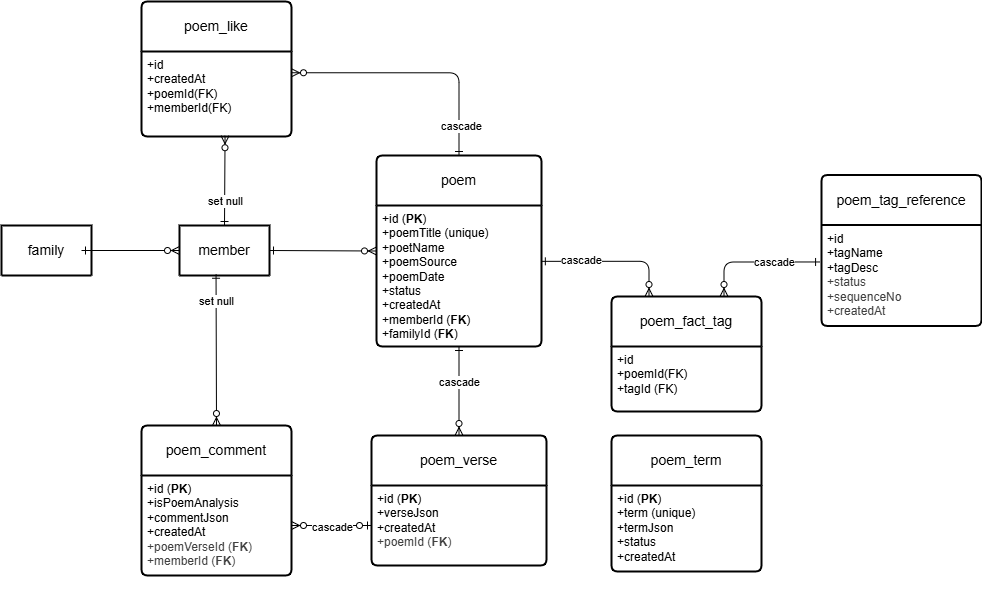

The diagram above was exported from draw.io. Its source (the exported page's mxGraphModel, read from the mxfile embedded in the PNG):
<mxGraphModel dx="952" dy="578" grid="1" gridSize="10" guides="1" tooltips="1" connect="1" arrows="1" fold="1" page="1" pageScale="1" pageWidth="1100" pageHeight="850" math="0" shadow="0">
  <root>
    <mxCell id="0" />
    <mxCell id="1" parent="0" />
    <mxCell id="2" value="poem" style="swimlane;childLayout=stackLayout;horizontal=1;startSize=50;horizontalStack=0;rounded=1;fontSize=14;fontStyle=0;strokeWidth=2;resizeParent=0;resizeLast=1;shadow=0;dashed=0;align=center;arcSize=4;whiteSpace=wrap;html=1;" parent="1" vertex="1">
      <mxGeometry x="475" y="284" width="165" height="191" as="geometry">
        <mxRectangle x="475" y="280" width="150" height="50" as="alternateBounds" />
      </mxGeometry>
    </mxCell>
    <mxCell id="3" value="+id (&lt;b&gt;PK&lt;/b&gt;)&lt;br&gt;&lt;div&gt;+poemTitle (unique)&lt;/div&gt;&lt;div&gt;+poetName&lt;/div&gt;&lt;div&gt;+poemSource&lt;/div&gt;&lt;div&gt;+poemDate&lt;/div&gt;&lt;div&gt;+status&lt;/div&gt;&lt;div&gt;&lt;span style=&quot;color: rgb(0, 0, 0);&quot;&gt;+createdAt&lt;/span&gt;&lt;br style=&quot;color: rgb(63, 63, 63); scrollbar-color: rgb(226, 226, 226) rgb(251, 251, 251);&quot;&gt;&lt;/div&gt;&lt;div&gt;&lt;span style=&quot;color: rgb(0, 0, 0);&quot;&gt;+memberId (&lt;b&gt;FK&lt;/b&gt;)&lt;/span&gt;&lt;/div&gt;&lt;div&gt;&lt;span style=&quot;color: rgb(0, 0, 0);&quot;&gt;+familyId (&lt;b&gt;FK&lt;/b&gt;)&lt;/span&gt;&lt;/div&gt;&lt;div&gt;&lt;span style=&quot;color: rgb(0, 0, 0);&quot;&gt;&lt;br&gt;&lt;/span&gt;&lt;/div&gt;" style="align=left;strokeColor=none;fillColor=none;spacingLeft=4;fontSize=12;verticalAlign=top;resizable=0;rotatable=0;part=1;html=1;" parent="2" vertex="1">
      <mxGeometry y="50" width="165" height="141" as="geometry" />
    </mxCell>
    <mxCell id="4" value="member" style="swimlane;childLayout=stackLayout;horizontal=1;startSize=50;horizontalStack=0;rounded=1;fontSize=14;fontStyle=0;strokeWidth=2;resizeParent=0;resizeLast=1;shadow=0;dashed=0;align=center;arcSize=4;whiteSpace=wrap;html=1;" parent="1" vertex="1" collapsed="1">
      <mxGeometry x="278" y="354" width="90" height="50" as="geometry">
        <mxRectangle x="290" y="280" width="160" height="120" as="alternateBounds" />
      </mxGeometry>
    </mxCell>
    <mxCell id="5" value="+id&lt;br&gt;+status&lt;br&gt;+familyId" style="align=left;strokeColor=none;fillColor=none;spacingLeft=4;fontSize=12;verticalAlign=top;resizable=0;rotatable=0;part=1;html=1;" parent="4" vertex="1">
      <mxGeometry y="50" width="160" height="70" as="geometry" />
    </mxCell>
    <mxCell id="6" value="family" style="swimlane;childLayout=stackLayout;horizontal=1;startSize=50;horizontalStack=0;rounded=1;fontSize=14;fontStyle=0;strokeWidth=2;resizeParent=0;resizeLast=1;shadow=0;dashed=0;align=center;arcSize=4;whiteSpace=wrap;html=1;" parent="1" vertex="1" collapsed="1">
      <mxGeometry x="100" y="354" width="90" height="50" as="geometry">
        <mxRectangle x="150" y="280" width="160" height="120" as="alternateBounds" />
      </mxGeometry>
    </mxCell>
    <mxCell id="7" value="+id&lt;br&gt;+status&lt;br&gt;+name" style="align=left;strokeColor=none;fillColor=none;spacingLeft=4;fontSize=12;verticalAlign=top;resizable=0;rotatable=0;part=1;html=1;" parent="6" vertex="1">
      <mxGeometry y="50" width="160" height="70" as="geometry" />
    </mxCell>
    <mxCell id="9" value="" style="fontSize=12;html=1;endArrow=ERzeroToMany;startArrow=ERone;exitX=1;exitY=0.5;exitDx=0;exitDy=0;entryX=0;entryY=0.5;entryDx=0;entryDy=0;startFill=0;" parent="1" source="4" target="2" edge="1">
      <mxGeometry width="100" height="100" relative="1" as="geometry">
        <mxPoint x="400" y="320" as="sourcePoint" />
        <mxPoint x="500" y="220" as="targetPoint" />
      </mxGeometry>
    </mxCell>
    <mxCell id="10" value="" style="fontSize=12;html=1;endArrow=ERzeroToMany;startArrow=ERone;exitX=1;exitY=0.5;exitDx=0;exitDy=0;entryX=0;entryY=0.5;entryDx=0;entryDy=0;startFill=0;" parent="1" target="4" edge="1">
      <mxGeometry width="100" height="100" relative="1" as="geometry">
        <mxPoint x="180" y="379" as="sourcePoint" />
        <mxPoint x="280" y="304.5" as="targetPoint" />
      </mxGeometry>
    </mxCell>
    <mxCell id="11" value="poem_verse" style="swimlane;childLayout=stackLayout;horizontal=1;startSize=50;horizontalStack=0;rounded=1;fontSize=14;fontStyle=0;strokeWidth=2;resizeParent=0;resizeLast=1;shadow=0;dashed=0;align=center;arcSize=4;whiteSpace=wrap;html=1;" parent="1" vertex="1">
      <mxGeometry x="470" y="564" width="175" height="130" as="geometry">
        <mxRectangle x="470" y="540" width="150" height="50" as="alternateBounds" />
      </mxGeometry>
    </mxCell>
    <mxCell id="12" value="+id (&lt;b&gt;PK&lt;/b&gt;)&lt;br&gt;&lt;div&gt;+verseJson&lt;/div&gt;&lt;div&gt;&lt;span style=&quot;background-color: transparent;&quot;&gt;+createdAt&lt;/span&gt;&lt;/div&gt;&lt;div&gt;&lt;div style=&quot;color: rgb(63, 63, 63); scrollbar-color: rgb(226, 226, 226) rgb(251, 251, 251);&quot;&gt;&lt;span style=&quot;color: rgb(63, 63, 63); scrollbar-color: rgb(226, 226, 226) rgb(251, 251, 251); background-color: transparent;&quot;&gt;+poemId (&lt;b style=&quot;color: rgb(63, 63, 63); scrollbar-color: rgb(226, 226, 226) rgb(251, 251, 251);&quot;&gt;FK&lt;/b&gt;)&lt;/span&gt;&lt;/div&gt;&lt;/div&gt;&lt;div&gt;&lt;span style=&quot;color: rgb(63, 63, 63); scrollbar-color: rgb(226, 226, 226) rgb(251, 251, 251); background-color: transparent;&quot;&gt;&lt;br&gt;&lt;/span&gt;&lt;/div&gt;&lt;div&gt;&lt;span style=&quot;color: rgb(0, 0, 0);&quot;&gt;&lt;br&gt;&lt;/span&gt;&lt;/div&gt;" style="align=left;strokeColor=none;fillColor=none;spacingLeft=4;fontSize=12;verticalAlign=top;resizable=0;rotatable=0;part=1;html=1;" parent="11" vertex="1">
      <mxGeometry y="50" width="175" height="80" as="geometry" />
    </mxCell>
    <mxCell id="13" value="" style="fontSize=12;html=1;endArrow=ERzeroToMany;startArrow=ERone;entryX=0.5;entryY=0;entryDx=0;entryDy=0;exitX=0.5;exitY=1;exitDx=0;exitDy=0;startFill=0;" parent="1" source="2" target="11" edge="1">
      <mxGeometry width="100" height="100" relative="1" as="geometry">
        <mxPoint x="550" y="340" as="sourcePoint" />
        <mxPoint x="550" y="400" as="targetPoint" />
      </mxGeometry>
    </mxCell>
    <mxCell id="28" value="cascade" style="edgeLabel;html=1;align=center;verticalAlign=middle;resizable=0;points=[];" parent="13" vertex="1" connectable="0">
      <mxGeometry x="-0.0337" y="1" relative="1" as="geometry">
        <mxPoint x="-1" y="-8" as="offset" />
      </mxGeometry>
    </mxCell>
    <mxCell id="14" value="poem_comment" style="swimlane;childLayout=stackLayout;horizontal=1;startSize=50;horizontalStack=0;rounded=1;fontSize=14;fontStyle=0;strokeWidth=2;resizeParent=0;resizeLast=1;shadow=0;dashed=0;align=center;arcSize=4;whiteSpace=wrap;html=1;" parent="1" vertex="1">
      <mxGeometry x="240" y="554" width="150" height="150" as="geometry">
        <mxRectangle x="470" y="540" width="150" height="50" as="alternateBounds" />
      </mxGeometry>
    </mxCell>
    <mxCell id="15" value="+id (&lt;b&gt;PK&lt;/b&gt;)&lt;div&gt;&lt;font color=&quot;#000000&quot;&gt;+isPoemAnalysis&lt;br&gt;&lt;/font&gt;&lt;div&gt;+commentJson&lt;/div&gt;&lt;div style=&quot;color: rgb(63, 63, 63); scrollbar-color: rgb(226, 226, 226) rgb(251, 251, 251);&quot;&gt;&lt;span style=&quot;scrollbar-color: rgb(226, 226, 226) rgb(251, 251, 251); color: rgb(0, 0, 0);&quot;&gt;+createdAt&lt;/span&gt;&lt;br style=&quot;scrollbar-color: rgb(226, 226, 226) rgb(251, 251, 251); color: rgb(63, 63, 63);&quot;&gt;&lt;/div&gt;&lt;div style=&quot;color: rgb(63, 63, 63); scrollbar-color: rgb(226, 226, 226) rgb(251, 251, 251);&quot;&gt;&lt;span style=&quot;background-color: transparent; color: rgb(63, 63, 63);&quot;&gt;+poemVerseId (&lt;b&gt;FK&lt;/b&gt;)&lt;/span&gt;&lt;/div&gt;&lt;div style=&quot;color: rgb(63, 63, 63); scrollbar-color: rgb(226, 226, 226) rgb(251, 251, 251);&quot;&gt;&lt;div style=&quot;color: rgb(63, 63, 63); scrollbar-color: rgb(226, 226, 226) rgb(251, 251, 251);&quot;&gt;&lt;span style=&quot;color: rgb(63, 63, 63); scrollbar-color: rgb(226, 226, 226) rgb(251, 251, 251); background-color: transparent;&quot;&gt;+memberId (&lt;b&gt;FK&lt;/b&gt;)&lt;/span&gt;&lt;/div&gt;&lt;div&gt;&lt;span style=&quot;color: rgb(63, 63, 63); scrollbar-color: rgb(226, 226, 226) rgb(251, 251, 251); background-color: transparent;&quot;&gt;&lt;br&gt;&lt;/span&gt;&lt;/div&gt;&lt;/div&gt;&lt;div&gt;&lt;br&gt;&lt;/div&gt;&lt;/div&gt;" style="align=left;strokeColor=none;fillColor=none;spacingLeft=4;fontSize=12;verticalAlign=top;resizable=0;rotatable=0;part=1;html=1;" parent="14" vertex="1">
      <mxGeometry y="50" width="150" height="100" as="geometry" />
    </mxCell>
    <mxCell id="16" value="" style="fontSize=12;html=1;endArrow=ERzeroToMany;startArrow=ERzeroToOne;exitX=0;exitY=0.5;exitDx=0;exitDy=0;" parent="1" source="12" target="15" edge="1">
      <mxGeometry width="100" height="100" relative="1" as="geometry">
        <mxPoint x="420" y="770" as="sourcePoint" />
        <mxPoint x="530" y="700" as="targetPoint" />
      </mxGeometry>
    </mxCell>
    <mxCell id="30" value="cascade" style="edgeLabel;html=1;align=center;verticalAlign=middle;resizable=0;points=[];" parent="16" vertex="1" connectable="0">
      <mxGeometry x="0.1283" y="1" relative="1" as="geometry">
        <mxPoint x="5" as="offset" />
      </mxGeometry>
    </mxCell>
    <mxCell id="17" value="" style="fontSize=12;html=1;endArrow=ERzeroToMany;startArrow=ERone;entryX=0.5;entryY=0;entryDx=0;entryDy=0;exitX=0.406;exitY=0.975;exitDx=0;exitDy=0;exitPerimeter=0;startFill=0;" parent="1" source="4" target="14" edge="1">
      <mxGeometry width="100" height="100" relative="1" as="geometry">
        <mxPoint x="324.5" y="404" as="sourcePoint" />
        <mxPoint x="325.5" y="464" as="targetPoint" />
      </mxGeometry>
    </mxCell>
    <mxCell id="29" value="set null" style="edgeLabel;html=1;align=center;verticalAlign=middle;resizable=0;points=[];" parent="17" vertex="1" connectable="0">
      <mxGeometry x="-0.1372" y="1" relative="1" as="geometry">
        <mxPoint x="-1" y="-38" as="offset" />
      </mxGeometry>
    </mxCell>
    <mxCell id="18" value="poem_tag_reference" style="swimlane;childLayout=stackLayout;horizontal=1;startSize=50;horizontalStack=0;rounded=1;fontSize=14;fontStyle=0;strokeWidth=2;resizeParent=0;resizeLast=1;shadow=0;dashed=0;align=center;arcSize=4;whiteSpace=wrap;html=1;" parent="1" vertex="1">
      <mxGeometry x="920" y="303.5" width="160" height="151" as="geometry" />
    </mxCell>
    <mxCell id="19" value="&lt;span style=&quot;color: rgb(0, 0, 0);&quot;&gt;+id&lt;/span&gt;&lt;br style=&quot;color: rgb(63, 63, 63); scrollbar-color: rgb(226, 226, 226) rgb(251, 251, 251);&quot;&gt;&lt;span style=&quot;color: rgb(0, 0, 0);&quot;&gt;+tagName&lt;/span&gt;&lt;br style=&quot;color: rgb(63, 63, 63); scrollbar-color: rgb(226, 226, 226) rgb(251, 251, 251);&quot;&gt;&lt;span style=&quot;color: rgb(0, 0, 0);&quot;&gt;+tagDesc&lt;/span&gt;&lt;div style=&quot;color: rgb(63, 63, 63); scrollbar-color: rgb(226, 226, 226) rgb(251, 251, 251);&quot;&gt;&lt;font style=&quot;scrollbar-color: rgb(226, 226, 226) rgb(251, 251, 251);&quot;&gt;+status&lt;/font&gt;&lt;/div&gt;&lt;div style=&quot;color: rgb(63, 63, 63); scrollbar-color: rgb(226, 226, 226) rgb(251, 251, 251);&quot;&gt;&lt;font style=&quot;scrollbar-color: rgb(226, 226, 226) rgb(251, 251, 251);&quot;&gt;+sequenceNo&lt;br style=&quot;color: rgb(63, 63, 63); scrollbar-color: rgb(226, 226, 226) rgb(251, 251, 251);&quot;&gt;&lt;/font&gt;&lt;div style=&quot;color: rgb(63, 63, 63); scrollbar-color: rgb(226, 226, 226) rgb(251, 251, 251);&quot;&gt;+createdAt&lt;/div&gt;&lt;/div&gt;" style="align=left;strokeColor=none;fillColor=none;spacingLeft=4;fontSize=12;verticalAlign=top;resizable=0;rotatable=0;part=1;html=1;" parent="18" vertex="1">
      <mxGeometry y="50" width="160" height="101" as="geometry" />
    </mxCell>
    <mxCell id="20" value="poem_fact_tag" style="swimlane;childLayout=stackLayout;horizontal=1;startSize=50;horizontalStack=0;rounded=1;fontSize=14;fontStyle=0;strokeWidth=2;resizeParent=0;resizeLast=1;shadow=0;dashed=0;align=center;arcSize=4;whiteSpace=wrap;html=1;" parent="1" vertex="1">
      <mxGeometry x="710" y="425" width="150" height="115" as="geometry" />
    </mxCell>
    <mxCell id="21" value="+id&lt;br style=&quot;color: rgb(63, 63, 63); scrollbar-color: rgb(226, 226, 226) rgb(251, 251, 251);&quot;&gt;+poemId(FK)&lt;br style=&quot;color: rgb(63, 63, 63); scrollbar-color: rgb(226, 226, 226) rgb(251, 251, 251);&quot;&gt;+tagId (FK)&lt;div style=&quot;color: rgb(63, 63, 63); scrollbar-color: rgb(226, 226, 226) rgb(251, 251, 251);&quot;&gt;&lt;br style=&quot;color: rgb(63, 63, 63); scrollbar-color: rgb(226, 226, 226) rgb(251, 251, 251);&quot;&gt;&lt;/div&gt;" style="align=left;strokeColor=none;fillColor=none;spacingLeft=4;fontSize=12;verticalAlign=top;resizable=0;rotatable=0;part=1;html=1;" parent="20" vertex="1">
      <mxGeometry y="50" width="150" height="65" as="geometry" />
    </mxCell>
    <mxCell id="22" value="" style="fontSize=12;html=1;endArrow=ERzeroToMany;startArrow=ERone;exitX=-0.012;exitY=0.366;exitDx=0;exitDy=0;startFill=0;edgeStyle=orthogonalEdgeStyle;exitPerimeter=0;entryX=0.75;entryY=0;entryDx=0;entryDy=0;" parent="1" source="19" target="20" edge="1">
      <mxGeometry width="100" height="100" relative="1" as="geometry">
        <mxPoint x="1010" y="500" as="sourcePoint" />
        <mxPoint x="910" y="540" as="targetPoint" />
      </mxGeometry>
    </mxCell>
    <mxCell id="26" value="cascade" style="edgeLabel;html=1;align=center;verticalAlign=middle;resizable=0;points=[];" parent="22" vertex="1" connectable="0">
      <mxGeometry x="-0.2993" relative="1" as="geometry">
        <mxPoint as="offset" />
      </mxGeometry>
    </mxCell>
    <mxCell id="23" value="" style="fontSize=12;html=1;endArrow=ERzeroToMany;startArrow=ERone;startFill=0;exitX=0.999;exitY=0.396;exitDx=0;exitDy=0;exitPerimeter=0;edgeStyle=orthogonalEdgeStyle;entryX=0.25;entryY=0;entryDx=0;entryDy=0;" parent="1" source="3" target="20" edge="1">
      <mxGeometry width="100" height="100" relative="1" as="geometry">
        <mxPoint x="645" y="391" as="sourcePoint" />
        <mxPoint x="750" y="390" as="targetPoint" />
      </mxGeometry>
    </mxCell>
    <mxCell id="27" value="cascade" style="edgeLabel;html=1;align=center;verticalAlign=middle;resizable=0;points=[];" parent="23" vertex="1" connectable="0">
      <mxGeometry x="-0.4446" y="1" relative="1" as="geometry">
        <mxPoint as="offset" />
      </mxGeometry>
    </mxCell>
    <mxCell id="24" value="poem_term" style="swimlane;childLayout=stackLayout;horizontal=1;startSize=50;horizontalStack=0;rounded=1;fontSize=14;fontStyle=0;strokeWidth=2;resizeParent=0;resizeLast=1;shadow=0;dashed=0;align=center;arcSize=4;whiteSpace=wrap;html=1;" parent="1" vertex="1">
      <mxGeometry x="710" y="564" width="150" height="136" as="geometry">
        <mxRectangle x="470" y="540" width="150" height="50" as="alternateBounds" />
      </mxGeometry>
    </mxCell>
    <mxCell id="25" value="+id (&lt;b&gt;PK&lt;/b&gt;)&lt;div&gt;&lt;font color=&quot;#000000&quot;&gt;+term (unique)&lt;br&gt;&lt;/font&gt;&lt;div&gt;+termJson&lt;/div&gt;&lt;div&gt;+status&lt;/div&gt;&lt;div&gt;&lt;span style=&quot;background-color: transparent;&quot;&gt;+createdAt&lt;/span&gt;&lt;/div&gt;&lt;div&gt;&lt;span style=&quot;color: rgb(63, 63, 63); scrollbar-color: rgb(226, 226, 226) rgb(251, 251, 251); background-color: transparent;&quot;&gt;&lt;br&gt;&lt;/span&gt;&lt;/div&gt;&lt;div&gt;&lt;span style=&quot;color: rgb(0, 0, 0);&quot;&gt;&lt;br&gt;&lt;/span&gt;&lt;/div&gt;&lt;/div&gt;" style="align=left;strokeColor=none;fillColor=none;spacingLeft=4;fontSize=12;verticalAlign=top;resizable=0;rotatable=0;part=1;html=1;" parent="24" vertex="1">
      <mxGeometry y="50" width="150" height="86" as="geometry" />
    </mxCell>
    <mxCell id="31" value="poem_like" style="swimlane;childLayout=stackLayout;horizontal=1;startSize=50;horizontalStack=0;rounded=1;fontSize=14;fontStyle=0;strokeWidth=2;resizeParent=0;resizeLast=1;shadow=0;dashed=0;align=center;arcSize=4;whiteSpace=wrap;html=1;" parent="1" vertex="1">
      <mxGeometry x="240" y="130" width="150" height="135" as="geometry" />
    </mxCell>
    <mxCell id="32" value="+id&lt;div&gt;&lt;font color=&quot;#000000&quot;&gt;+createdAt&lt;br style=&quot;scrollbar-color: rgb(226, 226, 226) rgb(251, 251, 251); color: rgb(63, 63, 63);&quot;&gt;&lt;/font&gt;+poemId(FK)&lt;br style=&quot;color: rgb(63, 63, 63); scrollbar-color: rgb(226, 226, 226) rgb(251, 251, 251);&quot;&gt;+memberId(FK)&lt;div style=&quot;color: rgb(63, 63, 63); scrollbar-color: rgb(226, 226, 226) rgb(251, 251, 251);&quot;&gt;&lt;br style=&quot;color: rgb(63, 63, 63); scrollbar-color: rgb(226, 226, 226) rgb(251, 251, 251);&quot;&gt;&lt;/div&gt;&lt;/div&gt;" style="align=left;strokeColor=none;fillColor=none;spacingLeft=4;fontSize=12;verticalAlign=top;resizable=0;rotatable=0;part=1;html=1;" parent="31" vertex="1">
      <mxGeometry y="50" width="150" height="85" as="geometry" />
    </mxCell>
    <mxCell id="36" value="" style="fontSize=12;html=1;endArrow=ERzeroToMany;startArrow=ERone;startFill=0;endFill=0;entryX=1;entryY=0.25;entryDx=0;entryDy=0;exitX=0.5;exitY=0;exitDx=0;exitDy=0;edgeStyle=orthogonalEdgeStyle;" parent="1" source="2" target="32" edge="1">
      <mxGeometry width="100" height="100" relative="1" as="geometry">
        <mxPoint x="650" y="260" as="sourcePoint" />
        <mxPoint x="650" y="130" as="targetPoint" />
      </mxGeometry>
    </mxCell>
    <mxCell id="39" value="cascade" style="edgeLabel;html=1;align=center;verticalAlign=middle;resizable=0;points=[];" parent="36" vertex="1" connectable="0">
      <mxGeometry x="-0.7562" y="-2" relative="1" as="geometry">
        <mxPoint as="offset" />
      </mxGeometry>
    </mxCell>
    <mxCell id="37" value="" style="fontSize=12;html=1;endArrow=ERzeroToMany;startArrow=ERone;exitX=0.5;exitY=0;exitDx=0;exitDy=0;startFill=0;entryX=0.557;entryY=0.991;entryDx=0;entryDy=0;entryPerimeter=0;" parent="1" source="4" target="32" edge="1">
      <mxGeometry width="100" height="100" relative="1" as="geometry">
        <mxPoint x="314.5" y="332.5" as="sourcePoint" />
        <mxPoint x="314.5" y="270" as="targetPoint" />
      </mxGeometry>
    </mxCell>
    <mxCell id="38" value="set null" style="edgeLabel;html=1;align=center;verticalAlign=middle;resizable=0;points=[];" parent="37" vertex="1" connectable="0">
      <mxGeometry x="-0.1372" y="1" relative="1" as="geometry">
        <mxPoint x="1" y="15" as="offset" />
      </mxGeometry>
    </mxCell>
  </root>
</mxGraphModel>